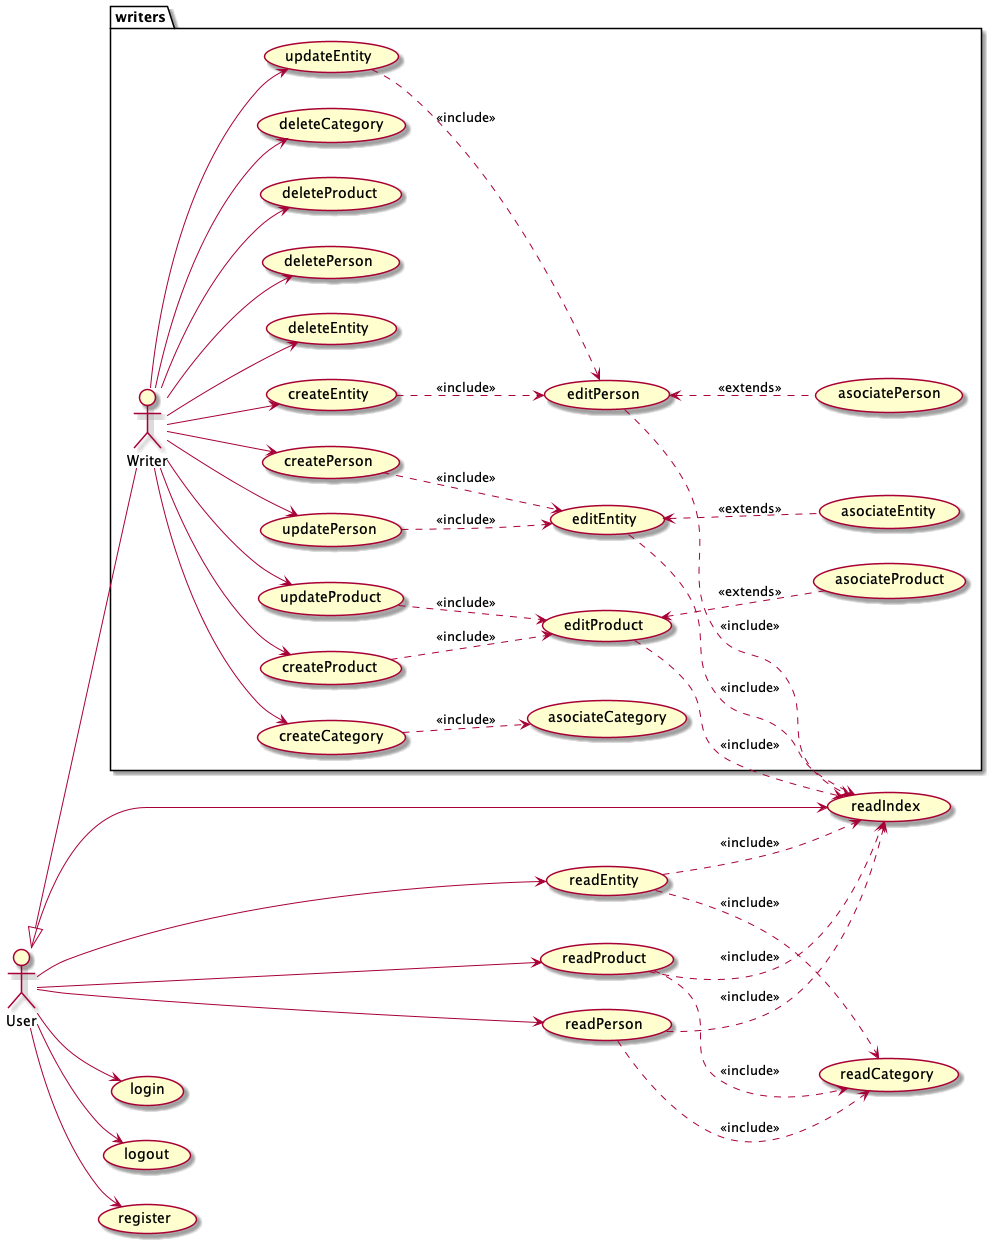

The diagram above was rendered by PlantUML. Its source (embedded in the PNG):
@startuml

left to right direction

actor User
usecase readIndex
usecase login
usecase logout
usecase register
usecase readEntity
usecase readPerson
usecase readProduct
usecase readCategory


package writers {
actor Writer
usecase createEntity
usecase createPerson
usecase createProduct
usecase createCategory
usecase updateEntity
usecase updatePerson
usecase updateProduct
usecase deleteEntity
usecase deletePerson
usecase deleteProduct
usecase deleteCategory
usecase editEntity
usecase editPerson
usecase editProduct
usecase asociateCategory
usecase asociatePerson
usecase asociateProduct
usecase asociateEntity
}

User --> readIndex
User --> login
User --> logout
User --> register
User --> readPerson
User --> readEntity
User --> readProduct

readPerson ..> readIndex : <<include>>
readEntity ..> readIndex : <<include>>
readProduct ..> readIndex : <<include>>
readPerson ..> readCategory : <<include>>
readEntity ..> readCategory : <<include>>
readProduct ..> readCategory: <<include>>

User <|-down- Writer
Writer --> createEntity
Writer --> createPerson
Writer --> createProduct
Writer --> createCategory
Writer --> updateEntity
Writer --> updatePerson
Writer --> updateProduct
Writer --> deleteEntity
Writer --> deletePerson
Writer --> deleteProduct
Writer --> deleteCategory



createEntity ..> editPerson : <<include>>
createPerson ..> editEntity : <<include>>
createProduct ..> editProduct : <<include>>
updateEntity ..> editPerson : <<include>>
updatePerson ..> editEntity : <<include>>
updateProduct ..> editProduct : <<include>>
editEntity <.. asociateEntity: <<extends>>
editPerson <.. asociatePerson: <<extends>>
editProduct <.. asociateProduct: <<extends>>
createCategory ..> asociateCategory: <<include>>

editPerson ..> readIndex : <<include>>
editEntity ..> readIndex : <<include>>
editProduct ..> readIndex : <<include>>


@enduml